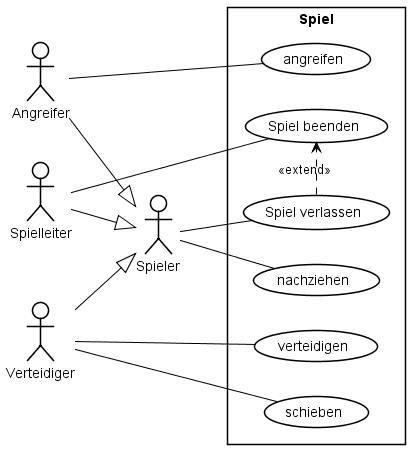

The diagram above was rendered by PlantUML. Its source (embedded in the PNG):
@startuml
left to right direction

skinparam{
    UsecaseBackgroundColor white
    UsecaseBorderColor black

    ArrowColor black

    Shadowing false

    ActorBackgroundColor white
    ActorBorderColor black
}

actor :Spieler: as Spieler
actor :Angreifer: as Angreifer
actor :Verteidiger: as Verteidiger
actor :Spielleiter: as Leiter


rectangle Spiel {
    (Spiel verlassen) as verlassen
    (Spiel beenden) as beenden
    (angreifen)
    (verteidigen)
    (schieben)
    (nachziehen)
}

Angreifer --|> Spieler
Verteidiger --|> Spieler
Leiter --|> Spieler

Spieler -- verlassen
Spieler -- nachziehen
Angreifer -- angreifen
Verteidiger -- verteidigen
Verteidiger -- schieben

Leiter -- beenden

verlassen .> beenden : <<extend>>

@enduml